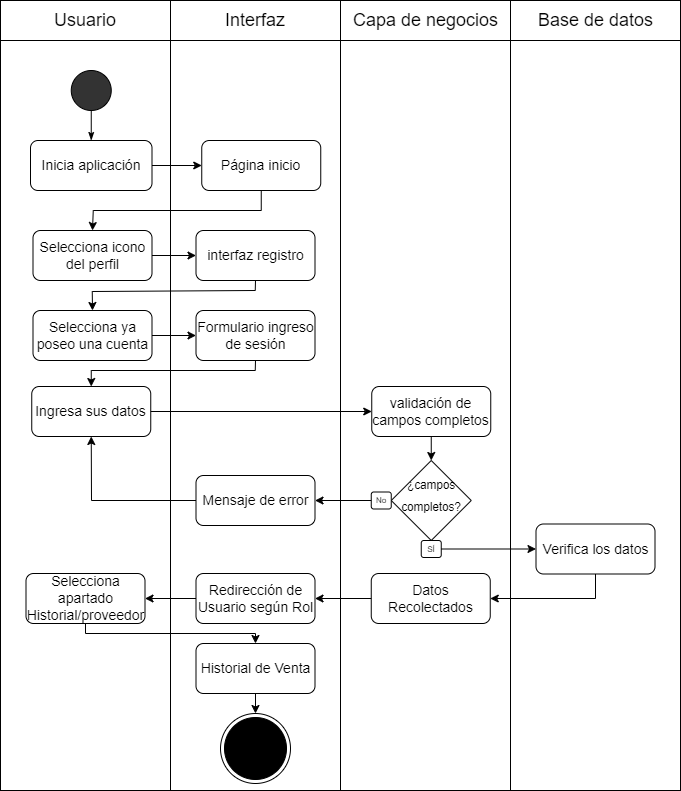

The diagram above was exported from draw.io. Its source (the exported page's mxGraphModel, read from the mxfile embedded in the PNG):
<mxGraphModel dx="954" dy="598" grid="1" gridSize="10" guides="1" tooltips="1" connect="1" arrows="1" fold="1" page="1" pageScale="1" pageWidth="1100" pageHeight="850" math="0" shadow="0">
  <root>
    <mxCell id="0" />
    <mxCell id="1" parent="0" />
    <mxCell id="-E9yte5_T9V-2FHDcBJi-2" value="" style="group" parent="1" connectable="0" vertex="1">
      <mxGeometry x="40" y="10" width="680" height="40" as="geometry" />
    </mxCell>
    <mxCell id="-E9yte5_T9V-2FHDcBJi-3" value="" style="group" parent="-E9yte5_T9V-2FHDcBJi-2" connectable="0" vertex="1">
      <mxGeometry width="170" height="40" as="geometry" />
    </mxCell>
    <mxCell id="-E9yte5_T9V-2FHDcBJi-4" value="" style="rounded=0;whiteSpace=wrap;html=1;fontSize=14;fillColor=#FFFFFF;" parent="-E9yte5_T9V-2FHDcBJi-3" vertex="1">
      <mxGeometry width="170" height="40" as="geometry" />
    </mxCell>
    <mxCell id="-E9yte5_T9V-2FHDcBJi-5" value="&lt;font style=&quot;font-size: 18px;&quot;&gt;Usuario&lt;/font&gt;" style="text;html=1;strokeColor=none;fillColor=none;align=center;verticalAlign=middle;whiteSpace=wrap;rounded=0;" parent="-E9yte5_T9V-2FHDcBJi-3" vertex="1">
      <mxGeometry x="55" y="5" width="60" height="30" as="geometry" />
    </mxCell>
    <mxCell id="-E9yte5_T9V-2FHDcBJi-6" value="" style="group" parent="-E9yte5_T9V-2FHDcBJi-2" connectable="0" vertex="1">
      <mxGeometry x="170" width="170" height="40" as="geometry" />
    </mxCell>
    <mxCell id="-E9yte5_T9V-2FHDcBJi-7" value="" style="rounded=0;whiteSpace=wrap;html=1;fontSize=14;fillColor=#FFFFFF;" parent="-E9yte5_T9V-2FHDcBJi-6" vertex="1">
      <mxGeometry width="170" height="40" as="geometry" />
    </mxCell>
    <mxCell id="-E9yte5_T9V-2FHDcBJi-8" value="&lt;span style=&quot;font-size: 18px;&quot;&gt;Interfaz&lt;/span&gt;" style="text;html=1;strokeColor=none;fillColor=none;align=center;verticalAlign=middle;whiteSpace=wrap;rounded=0;" parent="-E9yte5_T9V-2FHDcBJi-6" vertex="1">
      <mxGeometry x="55" y="5" width="60" height="30" as="geometry" />
    </mxCell>
    <mxCell id="-E9yte5_T9V-2FHDcBJi-9" value="" style="group" parent="-E9yte5_T9V-2FHDcBJi-2" connectable="0" vertex="1">
      <mxGeometry x="340" width="170" height="40" as="geometry" />
    </mxCell>
    <mxCell id="-E9yte5_T9V-2FHDcBJi-10" value="" style="rounded=0;whiteSpace=wrap;html=1;fontSize=14;fillColor=#FFFFFF;" parent="-E9yte5_T9V-2FHDcBJi-9" vertex="1">
      <mxGeometry width="170" height="40" as="geometry" />
    </mxCell>
    <mxCell id="-E9yte5_T9V-2FHDcBJi-11" value="&lt;span style=&quot;font-size: 18px;&quot;&gt;Capa de negocios&lt;/span&gt;" style="text;html=1;strokeColor=none;fillColor=none;align=center;verticalAlign=middle;whiteSpace=wrap;rounded=0;" parent="-E9yte5_T9V-2FHDcBJi-9" vertex="1">
      <mxGeometry x="7.5" y="5" width="155" height="30" as="geometry" />
    </mxCell>
    <mxCell id="-E9yte5_T9V-2FHDcBJi-12" value="" style="group" parent="-E9yte5_T9V-2FHDcBJi-2" connectable="0" vertex="1">
      <mxGeometry x="510" width="170" height="40" as="geometry" />
    </mxCell>
    <mxCell id="-E9yte5_T9V-2FHDcBJi-13" value="" style="rounded=0;whiteSpace=wrap;html=1;fontSize=14;fillColor=#FFFFFF;" parent="-E9yte5_T9V-2FHDcBJi-12" vertex="1">
      <mxGeometry width="170" height="40" as="geometry" />
    </mxCell>
    <mxCell id="-E9yte5_T9V-2FHDcBJi-14" value="&lt;span style=&quot;font-size: 18px;&quot;&gt;Base de datos&lt;/span&gt;" style="text;html=1;strokeColor=none;fillColor=none;align=center;verticalAlign=middle;whiteSpace=wrap;rounded=0;" parent="-E9yte5_T9V-2FHDcBJi-12" vertex="1">
      <mxGeometry x="7.5" y="5" width="155" height="30" as="geometry" />
    </mxCell>
    <mxCell id="-E9yte5_T9V-2FHDcBJi-15" value="" style="rounded=0;whiteSpace=wrap;html=1;" parent="1" vertex="1">
      <mxGeometry x="40" y="50" width="170" height="750" as="geometry" />
    </mxCell>
    <mxCell id="-E9yte5_T9V-2FHDcBJi-16" value="" style="rounded=0;whiteSpace=wrap;html=1;" parent="1" vertex="1">
      <mxGeometry x="210" y="50" width="170" height="750" as="geometry" />
    </mxCell>
    <mxCell id="-E9yte5_T9V-2FHDcBJi-17" value="" style="rounded=0;whiteSpace=wrap;html=1;" parent="1" vertex="1">
      <mxGeometry x="380" y="50" width="170" height="750" as="geometry" />
    </mxCell>
    <mxCell id="-E9yte5_T9V-2FHDcBJi-18" value="" style="rounded=0;whiteSpace=wrap;html=1;" parent="1" vertex="1">
      <mxGeometry x="550" y="50" width="170" height="750" as="geometry" />
    </mxCell>
    <mxCell id="-E9yte5_T9V-2FHDcBJi-19" value="" style="ellipse;whiteSpace=wrap;html=1;aspect=fixed;fontSize=18;fillColor=#333333;" parent="1" vertex="1">
      <mxGeometry x="110.75" y="80" width="40" height="40" as="geometry" />
    </mxCell>
    <mxCell id="-E9yte5_T9V-2FHDcBJi-20" value="Inicia aplicación" style="rounded=1;whiteSpace=wrap;html=1;fontSize=14;" parent="1" vertex="1">
      <mxGeometry x="70" y="150" width="121.5" height="50" as="geometry" />
    </mxCell>
    <mxCell id="-E9yte5_T9V-2FHDcBJi-21" value="" style="endArrow=none;html=1;rounded=0;fontSize=18;entryX=0.5;entryY=1;entryDx=0;entryDy=0;exitX=0.5;exitY=0;exitDx=0;exitDy=0;startArrow=classicThin;startFill=1;" parent="1" source="-E9yte5_T9V-2FHDcBJi-20" target="-E9yte5_T9V-2FHDcBJi-19" edge="1">
      <mxGeometry width="50" height="50" relative="1" as="geometry">
        <mxPoint x="326.5" y="410" as="sourcePoint" />
        <mxPoint x="376.5" y="360" as="targetPoint" />
      </mxGeometry>
    </mxCell>
    <mxCell id="-E9yte5_T9V-2FHDcBJi-22" value="Página inicio" style="rounded=1;whiteSpace=wrap;html=1;fontSize=14;" parent="1" vertex="1">
      <mxGeometry x="241.25" y="150" width="119" height="50" as="geometry" />
    </mxCell>
    <mxCell id="-E9yte5_T9V-2FHDcBJi-23" value="" style="endArrow=classic;html=1;rounded=0;exitX=1;exitY=0.5;exitDx=0;exitDy=0;entryX=0;entryY=0.5;entryDx=0;entryDy=0;" parent="1" source="-E9yte5_T9V-2FHDcBJi-20" target="-E9yte5_T9V-2FHDcBJi-22" edge="1">
      <mxGeometry width="50" height="50" relative="1" as="geometry">
        <mxPoint x="156.5" y="280" as="sourcePoint" />
        <mxPoint x="206.5" y="230" as="targetPoint" />
      </mxGeometry>
    </mxCell>
    <mxCell id="-E9yte5_T9V-2FHDcBJi-24" value="Selecciona icono del perfil" style="rounded=1;whiteSpace=wrap;html=1;fontSize=14;" parent="1" vertex="1">
      <mxGeometry x="72.5" y="240" width="119" height="50" as="geometry" />
    </mxCell>
    <mxCell id="-E9yte5_T9V-2FHDcBJi-25" value="" style="endArrow=classic;html=1;rounded=0;entryX=0.5;entryY=0;entryDx=0;entryDy=0;exitX=0.5;exitY=1;exitDx=0;exitDy=0;" parent="1" source="-E9yte5_T9V-2FHDcBJi-22" target="-E9yte5_T9V-2FHDcBJi-24" edge="1">
      <mxGeometry width="50" height="50" relative="1" as="geometry">
        <mxPoint x="156.5" y="280" as="sourcePoint" />
        <mxPoint x="206.5" y="230" as="targetPoint" />
        <Array as="points">
          <mxPoint x="300.75" y="220" />
          <mxPoint x="132.75" y="220" />
        </Array>
      </mxGeometry>
    </mxCell>
    <mxCell id="-E9yte5_T9V-2FHDcBJi-26" value="interfaz registro" style="rounded=1;whiteSpace=wrap;html=1;fontSize=14;" parent="1" vertex="1">
      <mxGeometry x="235.5" y="240" width="119" height="50" as="geometry" />
    </mxCell>
    <mxCell id="-E9yte5_T9V-2FHDcBJi-27" value="" style="endArrow=classic;html=1;rounded=0;exitX=1;exitY=0.5;exitDx=0;exitDy=0;entryX=0;entryY=0.5;entryDx=0;entryDy=0;" parent="1" source="-E9yte5_T9V-2FHDcBJi-24" target="-E9yte5_T9V-2FHDcBJi-26" edge="1">
      <mxGeometry width="50" height="50" relative="1" as="geometry">
        <mxPoint x="310.75" y="260" as="sourcePoint" />
        <mxPoint x="360.75" y="210" as="targetPoint" />
      </mxGeometry>
    </mxCell>
    <mxCell id="-E9yte5_T9V-2FHDcBJi-28" value="Selecciona ya poseo una cuenta" style="rounded=1;whiteSpace=wrap;html=1;fontSize=14;" parent="1" vertex="1">
      <mxGeometry x="72.5" y="320" width="119" height="50" as="geometry" />
    </mxCell>
    <mxCell id="-E9yte5_T9V-2FHDcBJi-29" value="" style="endArrow=classic;html=1;rounded=0;entryX=0.5;entryY=0;entryDx=0;entryDy=0;exitX=0.5;exitY=1;exitDx=0;exitDy=0;" parent="1" source="-E9yte5_T9V-2FHDcBJi-26" target="-E9yte5_T9V-2FHDcBJi-28" edge="1">
      <mxGeometry width="50" height="50" relative="1" as="geometry">
        <mxPoint x="310.75" y="260" as="sourcePoint" />
        <mxPoint x="360.75" y="210" as="targetPoint" />
        <Array as="points">
          <mxPoint x="294.75" y="300" />
          <mxPoint x="131.75" y="301" />
        </Array>
      </mxGeometry>
    </mxCell>
    <mxCell id="-E9yte5_T9V-2FHDcBJi-30" value="Formulario ingreso de sesión" style="rounded=1;whiteSpace=wrap;html=1;fontSize=14;" parent="1" vertex="1">
      <mxGeometry x="235.5" y="320" width="119" height="50" as="geometry" />
    </mxCell>
    <mxCell id="-E9yte5_T9V-2FHDcBJi-31" value="" style="endArrow=classic;html=1;rounded=0;exitX=1;exitY=0.5;exitDx=0;exitDy=0;entryX=0;entryY=0.5;entryDx=0;entryDy=0;" parent="1" source="-E9yte5_T9V-2FHDcBJi-28" target="-E9yte5_T9V-2FHDcBJi-30" edge="1">
      <mxGeometry width="50" height="50" relative="1" as="geometry">
        <mxPoint x="230.75" y="310" as="sourcePoint" />
        <mxPoint x="280.75" y="260" as="targetPoint" />
      </mxGeometry>
    </mxCell>
    <mxCell id="-E9yte5_T9V-2FHDcBJi-32" value="" style="group" parent="1" connectable="0" vertex="1">
      <mxGeometry x="410.75" y="470" width="100" height="97" as="geometry" />
    </mxCell>
    <mxCell id="-E9yte5_T9V-2FHDcBJi-33" value="&lt;font style=&quot;line-height: 0; font-size: 14px;&quot;&gt;&lt;sup style=&quot;&quot;&gt;¿campos completos?&lt;/sup&gt;&lt;/font&gt;" style="rhombus;whiteSpace=wrap;html=1;fontSize=18;fillColor=#FFFFFF;align=center;" parent="-E9yte5_T9V-2FHDcBJi-32" vertex="1">
      <mxGeometry x="20" width="80" height="80" as="geometry" />
    </mxCell>
    <mxCell id="-E9yte5_T9V-2FHDcBJi-34" value="No" style="rounded=1;whiteSpace=wrap;html=1;fontSize=8;fillColor=#FFFFFF;" parent="-E9yte5_T9V-2FHDcBJi-32" vertex="1">
      <mxGeometry y="31.5" width="20" height="17" as="geometry" />
    </mxCell>
    <mxCell id="-E9yte5_T9V-2FHDcBJi-35" value="SÍ" style="rounded=1;whiteSpace=wrap;html=1;fontSize=8;fillColor=#FFFFFF;" parent="-E9yte5_T9V-2FHDcBJi-32" vertex="1">
      <mxGeometry x="50" y="80" width="20" height="17" as="geometry" />
    </mxCell>
    <mxCell id="-E9yte5_T9V-2FHDcBJi-36" value="Verifica los datos" style="rounded=1;whiteSpace=wrap;html=1;fontSize=14;" parent="1" vertex="1">
      <mxGeometry x="575.5" y="533.5" width="119" height="50" as="geometry" />
    </mxCell>
    <mxCell id="-E9yte5_T9V-2FHDcBJi-37" value="Mensaje de error" style="rounded=1;whiteSpace=wrap;html=1;fontSize=14;" parent="1" vertex="1">
      <mxGeometry x="235.5" y="485" width="119" height="50" as="geometry" />
    </mxCell>
    <mxCell id="-E9yte5_T9V-2FHDcBJi-38" value="" style="endArrow=classic;html=1;rounded=0;entryX=1;entryY=0.5;entryDx=0;entryDy=0;exitX=0;exitY=0.5;exitDx=0;exitDy=0;" parent="1" source="-E9yte5_T9V-2FHDcBJi-34" target="-E9yte5_T9V-2FHDcBJi-37" edge="1">
      <mxGeometry width="50" height="50" relative="1" as="geometry">
        <mxPoint x="270.75" y="380" as="sourcePoint" />
        <mxPoint x="320.75" y="330" as="targetPoint" />
        <Array as="points" />
      </mxGeometry>
    </mxCell>
    <mxCell id="-E9yte5_T9V-2FHDcBJi-39" value="Redirección de Usuario según Rol" style="rounded=1;whiteSpace=wrap;html=1;fontSize=14;" parent="1" vertex="1">
      <mxGeometry x="235.5" y="583" width="119" height="50" as="geometry" />
    </mxCell>
    <mxCell id="-E9yte5_T9V-2FHDcBJi-41" value="" style="ellipse;html=1;shape=endState;fillColor=#000000;strokeColor=#000000;" parent="1" vertex="1">
      <mxGeometry x="260" y="723" width="70" height="70" as="geometry" />
    </mxCell>
    <mxCell id="-E9yte5_T9V-2FHDcBJi-42" value="Ingresa sus datos" style="rounded=1;whiteSpace=wrap;html=1;fontSize=14;" parent="1" vertex="1">
      <mxGeometry x="71.25" y="396" width="119" height="50" as="geometry" />
    </mxCell>
    <mxCell id="-E9yte5_T9V-2FHDcBJi-43" value="" style="endArrow=classic;html=1;rounded=0;exitX=0.5;exitY=1;exitDx=0;exitDy=0;entryX=0.5;entryY=0;entryDx=0;entryDy=0;" parent="1" source="-E9yte5_T9V-2FHDcBJi-30" target="-E9yte5_T9V-2FHDcBJi-42" edge="1">
      <mxGeometry width="50" height="50" relative="1" as="geometry">
        <mxPoint x="265" y="368.5" as="sourcePoint" />
        <mxPoint x="100.74999999999977" y="408.5" as="targetPoint" />
        <Array as="points">
          <mxPoint x="294.75" y="380" />
          <mxPoint x="130.75" y="380" />
        </Array>
      </mxGeometry>
    </mxCell>
    <mxCell id="-E9yte5_T9V-2FHDcBJi-44" value="validación de campos completos" style="rounded=1;whiteSpace=wrap;html=1;fontSize=14;" parent="1" vertex="1">
      <mxGeometry x="411.25" y="396" width="119" height="50" as="geometry" />
    </mxCell>
    <mxCell id="-E9yte5_T9V-2FHDcBJi-45" value="" style="endArrow=classic;html=1;rounded=0;exitX=1;exitY=0.5;exitDx=0;exitDy=0;entryX=0;entryY=0.5;entryDx=0;entryDy=0;" parent="1" source="-E9yte5_T9V-2FHDcBJi-42" target="-E9yte5_T9V-2FHDcBJi-44" edge="1">
      <mxGeometry width="50" height="50" relative="1" as="geometry">
        <mxPoint x="280.75" y="460" as="sourcePoint" />
        <mxPoint x="330.75" y="410" as="targetPoint" />
      </mxGeometry>
    </mxCell>
    <mxCell id="-E9yte5_T9V-2FHDcBJi-46" value="" style="endArrow=classic;html=1;rounded=0;exitX=0.5;exitY=1;exitDx=0;exitDy=0;entryX=0.5;entryY=0;entryDx=0;entryDy=0;" parent="1" source="-E9yte5_T9V-2FHDcBJi-44" target="-E9yte5_T9V-2FHDcBJi-33" edge="1">
      <mxGeometry width="50" height="50" relative="1" as="geometry">
        <mxPoint x="280.75" y="460" as="sourcePoint" />
        <mxPoint x="330.75" y="410" as="targetPoint" />
        <Array as="points" />
      </mxGeometry>
    </mxCell>
    <mxCell id="-E9yte5_T9V-2FHDcBJi-47" value="" style="endArrow=classic;html=1;rounded=0;exitX=0;exitY=0.5;exitDx=0;exitDy=0;entryX=0.5;entryY=1;entryDx=0;entryDy=0;" parent="1" source="-E9yte5_T9V-2FHDcBJi-37" target="-E9yte5_T9V-2FHDcBJi-42" edge="1">
      <mxGeometry width="50" height="50" relative="1" as="geometry">
        <mxPoint x="280.75" y="460" as="sourcePoint" />
        <mxPoint x="330.75" y="410" as="targetPoint" />
        <Array as="points">
          <mxPoint x="131" y="510" />
        </Array>
      </mxGeometry>
    </mxCell>
    <mxCell id="-E9yte5_T9V-2FHDcBJi-49" value="Datos Recolectados" style="rounded=1;whiteSpace=wrap;html=1;fontSize=14;" parent="1" vertex="1">
      <mxGeometry x="410.75" y="583" width="119" height="50" as="geometry" />
    </mxCell>
    <mxCell id="-E9yte5_T9V-2FHDcBJi-50" value="" style="endArrow=classic;html=1;rounded=0;exitX=0.5;exitY=1;exitDx=0;exitDy=0;entryX=1;entryY=0.5;entryDx=0;entryDy=0;" parent="1" source="-E9yte5_T9V-2FHDcBJi-36" target="-E9yte5_T9V-2FHDcBJi-49" edge="1">
      <mxGeometry width="50" height="50" relative="1" as="geometry">
        <mxPoint x="280.75" y="580" as="sourcePoint" />
        <mxPoint x="330.75" y="530" as="targetPoint" />
        <Array as="points">
          <mxPoint x="635" y="608" />
        </Array>
      </mxGeometry>
    </mxCell>
    <mxCell id="-E9yte5_T9V-2FHDcBJi-51" value="" style="endArrow=classic;html=1;rounded=0;exitX=0;exitY=0.5;exitDx=0;exitDy=0;entryX=1;entryY=0.5;entryDx=0;entryDy=0;" parent="1" source="-E9yte5_T9V-2FHDcBJi-49" target="-E9yte5_T9V-2FHDcBJi-39" edge="1">
      <mxGeometry width="50" height="50" relative="1" as="geometry">
        <mxPoint x="280.75" y="533" as="sourcePoint" />
        <mxPoint x="330.75" y="483" as="targetPoint" />
      </mxGeometry>
    </mxCell>
    <mxCell id="-E9yte5_T9V-2FHDcBJi-55" value="" style="endArrow=classic;html=1;rounded=0;exitX=1;exitY=0.5;exitDx=0;exitDy=0;entryX=0;entryY=0.5;entryDx=0;entryDy=0;" parent="1" source="-E9yte5_T9V-2FHDcBJi-35" target="-E9yte5_T9V-2FHDcBJi-36" edge="1">
      <mxGeometry width="50" height="50" relative="1" as="geometry">
        <mxPoint x="125" y="580" as="sourcePoint" />
        <mxPoint x="530.75" y="530" as="targetPoint" />
        <Array as="points" />
      </mxGeometry>
    </mxCell>
    <mxCell id="-E9yte5_T9V-2FHDcBJi-56" value="Selecciona apartado Historial/proveedor" style="rounded=1;whiteSpace=wrap;html=1;fontSize=14;" parent="1" vertex="1">
      <mxGeometry x="65.5" y="583" width="119" height="50" as="geometry" />
    </mxCell>
    <mxCell id="-E9yte5_T9V-2FHDcBJi-57" value="Historial de Venta" style="rounded=1;whiteSpace=wrap;html=1;fontSize=14;" parent="1" vertex="1">
      <mxGeometry x="235.5" y="653" width="119" height="50" as="geometry" />
    </mxCell>
    <mxCell id="-E9yte5_T9V-2FHDcBJi-58" value="" style="endArrow=classic;html=1;rounded=0;entryX=1;entryY=0.5;entryDx=0;entryDy=0;exitX=0;exitY=0.5;exitDx=0;exitDy=0;" parent="1" source="-E9yte5_T9V-2FHDcBJi-39" target="-E9yte5_T9V-2FHDcBJi-56" edge="1">
      <mxGeometry width="50" height="50" relative="1" as="geometry">
        <mxPoint x="370" y="483" as="sourcePoint" />
        <mxPoint x="420" y="433" as="targetPoint" />
      </mxGeometry>
    </mxCell>
    <mxCell id="-E9yte5_T9V-2FHDcBJi-59" value="" style="endArrow=classic;html=1;rounded=0;exitX=0.5;exitY=1;exitDx=0;exitDy=0;entryX=0.5;entryY=0;entryDx=0;entryDy=0;" parent="1" source="-E9yte5_T9V-2FHDcBJi-56" target="-E9yte5_T9V-2FHDcBJi-57" edge="1">
      <mxGeometry width="50" height="50" relative="1" as="geometry">
        <mxPoint x="370" y="493" as="sourcePoint" />
        <mxPoint x="420" y="443" as="targetPoint" />
        <Array as="points">
          <mxPoint x="125" y="643" />
          <mxPoint x="295" y="643" />
        </Array>
      </mxGeometry>
    </mxCell>
    <mxCell id="-E9yte5_T9V-2FHDcBJi-61" value="" style="endArrow=classic;html=1;rounded=0;exitX=0.5;exitY=1;exitDx=0;exitDy=0;entryX=0.5;entryY=0;entryDx=0;entryDy=0;" parent="1" source="-E9yte5_T9V-2FHDcBJi-57" target="-E9yte5_T9V-2FHDcBJi-41" edge="1">
      <mxGeometry width="50" height="50" relative="1" as="geometry">
        <mxPoint x="240" y="733" as="sourcePoint" />
        <mxPoint x="290" y="683" as="targetPoint" />
      </mxGeometry>
    </mxCell>
  </root>
</mxGraphModel>